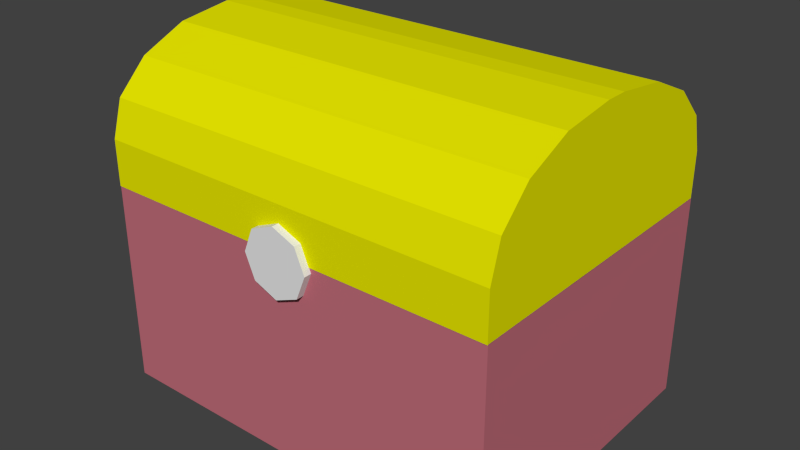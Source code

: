 # Source: Chest.blend  (saved by Blender 2.74.0; exported with 4.5.12 LTS)
import bpy
from mathutils import Matrix  # noqa: F401  (used for matrix-valued properties, if any)

bpy.ops.wm.read_factory_settings(use_empty=True)
scene = bpy.context.scene
scene.name = 'Scene'

# ---- collections
col_collection_1 = bpy.data.collections.new('Collection 1'); scene.collection.children.link(col_collection_1)

# ---- materials (node trees are filled in below, after node groups)
mat_body = bpy.data.materials.new('Body')
mat_body.alpha_threshold = 0.0
mat_body.use_transparent_shadow = False
mat_body.diffuse_color = (0.5277, 0.1533, 0.1926, 1.0)
mat_body.roughness = 0.5
mat_body.specular_intensity = 0.1772
mat_metal = bpy.data.materials.new('Metal')
mat_metal.alpha_threshold = 0.0
mat_metal.use_transparent_shadow = False
mat_metal.roughness = 0.5
mat_metal.specular_intensity = 1.0
mat_lid = bpy.data.materials.new('Lid')
mat_lid.alpha_threshold = 0.0
mat_lid.use_transparent_shadow = False
mat_lid.diffuse_color = (0.8, 0.7897, 0.0, 1.0)
mat_lid.roughness = 0.5
mat_lid.specular_intensity = 0.2911

# ---- material node trees

# ---- world
world_world = bpy.data.worlds.new('World'); scene.world = world_world
world_world.color = (0.05088, 0.05088, 0.05088)
world_world.use_sun_shadow = False
world_world.sun_shadow_jitter_overblur = 0.0
world_world.cycles.sampling_method = 'MANUAL'
world_world.cycles.sample_map_resolution = 256

# ---- meshes
me_body = bpy.data.meshes.new('Body')
me_body.from_pydata([(0.5, 0.375, 0.003212), (0.5, -0.375, 0.003212), (-0.5, -0.375, 0.003212), (-0.5, 0.375, 0.003212), (0.5, 0.375, 0.5032), (0.5, -0.375, 0.5032), (-0.5, -0.375, 0.5032), (-0.5, 0.375, 0.5032), (0.4336, 0.3252, 0.5032), (0.4336, -0.3252, 0.5032), (-0.4336, -0.3252, 0.5032), (-0.4336, 0.3252, 0.5032), (0.4336, 0.3252, 0.08025), (0.4336, -0.3252, 0.08025), (-0.4336, -0.3252, 0.08025), (-0.4336, 0.3252, 0.08025)], [], [(4, 5, 1, 0), (5, 6, 2, 1), (6, 7, 3, 2), (7, 4, 0, 3), (0, 1, 2, 3), (4, 7, 11, 8), (8, 11, 15, 12), (7, 6, 10, 11), (6, 5, 9, 10), (5, 4, 8, 9), (15, 14, 13, 12), (11, 10, 14, 15), (10, 9, 13, 14), (9, 8, 12, 13)])
_uv = me_body.uv_layers.new(name='UVMap')
_uv.uv.foreach_set('vector', [0.0, 0.0, 1.0, 0.0, 1.0, 1.0, 0.0, 1.0, 0.0, 0.0, 1.0, 0.0, 1.0, 1.0, 0.0, 1.0, 0.0, 0.0, 1.0, 0.0, 1.0, 1.0, 0.0, 1.0, 0.0, 0.0, 1.0, 0.0, 1.0, 1.0, 0.0, 1.0, 0.0, 0.0, 1.0, 0.0, 1.0, 1.0, 0.0, 1.0, 0.0, 0.0, 1.0, 0.0, 1.0, 1.0, 0.0, 1.0, 0.0, 0.0, 1.0, 0.0, 1.0, 1.0, 0.0, 1.0, 0.0, 0.0, 1.0, 0.0, 1.0, 1.0, 0.0, 1.0, 0.0, 0.0, 1.0, 0.0, 1.0, 1.0, 0.0, 1.0, 0.0, 0.0, 1.0, 0.0, 1.0, 1.0, 0.0, 1.0, 0.0, 0.0, 1.0, 0.0, 1.0, 1.0, 0.0, 1.0, 0.0, 0.0, 1.0, 0.0, 1.0, 1.0, 0.0, 1.0, 0.0, 0.0, 1.0, 0.0, 1.0, 1.0, 0.0, 1.0, 0.0, 0.0, 1.0, 0.0, 1.0, 1.0, 0.0, 1.0])
me_body.materials.append(mat_body)
me_body.use_remesh_preserve_volume = False
me_body.use_remesh_preserve_attributes = False
me_body.use_mirror_vertex_groups = False
me_body.update()
me_cylinder = bpy.data.meshes.new('Cylinder')
me_cylinder.from_pydata([(0.0, 1.0, -1.0), (0.0, 1.0, 1.0), (0.7071, 0.7071, -1.0), (0.7071, 0.7071, 1.0), (1.0, -4.371e-08, -1.0), (1.0, -4.371e-08, 1.0), (0.7071, -0.7071, -1.0), (0.7071, -0.7071, 1.0), (-8.742e-08, -1.0, -1.0), (-8.742e-08, -1.0, 1.0), (-0.7071, -0.7071, -1.0), (-0.7071, -0.7071, 1.0), (-1.0, 1.192e-08, -1.0), (-1.0, 1.192e-08, 1.0), (-0.7071, 0.7071, -1.0), (-0.7071, 0.7071, 1.0)], [], [(0, 1, 3, 2), (2, 3, 5, 4), (4, 5, 7, 6), (6, 7, 9, 8), (8, 9, 11, 10), (10, 11, 13, 12), (3, 1, 15, 13, 11, 9, 7, 5), (14, 15, 1, 0), (12, 13, 15, 14), (0, 2, 4, 6, 8, 10, 12, 14)])
_uv = me_cylinder.uv_layers.new(name='UVMap')
_uv.uv.foreach_set('vector', [0.0, 0.0, 1.0, 0.0, 1.0, 1.0, 0.0, 1.0, 0.0, 0.0, 1.0, 0.0, 1.0, 1.0, 0.0, 1.0, 0.0, 0.0, 1.0, 0.0, 1.0, 1.0, 0.0, 1.0, 0.0, 0.0, 1.0, 0.0, 1.0, 1.0, 0.0, 1.0, 0.0, 0.0, 1.0, 0.0, 1.0, 1.0, 0.0, 1.0, 0.0, 0.0, 1.0, 0.0, 1.0, 1.0, 0.0, 1.0, 0.5, 1.0, 0.8536, 0.8536, 1.0, 0.5, 0.8536, 0.1464, 0.5, 0.0, 0.1464, 0.1464, 0.0, 0.5, 0.1464, 0.8536, 0.0, 0.0, 1.0, 0.0, 1.0, 1.0, 0.0, 1.0, 0.0, 0.0, 1.0, 0.0, 1.0, 1.0, 0.0, 1.0, 0.5, 1.0, 0.8536, 0.8536, 1.0, 0.5, 0.8536, 0.1464, 0.5, 0.0, 0.1464, 0.1464, 0.0, 0.5, 0.1464, 0.8536])
me_cylinder.materials.append(mat_metal)
me_cylinder.use_remesh_preserve_volume = False
me_cylinder.use_remesh_preserve_attributes = False
me_cylinder.use_mirror_vertex_groups = False
me_cylinder.update()
me_cube_002 = bpy.data.meshes.new('Cube.002')
me_cube_002.from_pydata([(-0.5, -0.75, -0.001052), (-0.5, 0.0, -0.001052), (0.5, 0.0, -0.001052), (0.5, -0.75, -0.001052), (-0.5, -0.75, 0.1108), (-0.5, -0.402, 0.3428), (-0.5, -0.7235, 0.1996), (-0.5, -0.6481, 0.2748), (-0.5, -0.5352, 0.3251), (-0.5, -0.348, 0.3428), (-0.5, 0.0, 0.1108), (-0.5, -0.2148, 0.3251), (-0.5, -0.1019, 0.2748), (-0.5, -0.02649, 0.1996), (0.5, 0.0, 0.1108), (0.5, -0.348, 0.3428), (0.5, -0.02649, 0.1996), (0.5, -0.1019, 0.2748), (0.5, -0.2148, 0.3251), (0.5, -0.402, 0.3428), (0.5, -0.75, 0.1108), (0.5, -0.5352, 0.3251), (0.5, -0.6481, 0.2748), (0.5, -0.7235, 0.1996), (-0.4734, -0.7301, 0.0101), (-0.4734, -0.01993, 0.0101), (0.4734, -0.01993, 0.0101), (0.4734, -0.7301, 0.0101), (-0.4734, -0.7301, 0.116), (-0.4734, -0.4006, 0.3356), (-0.4734, -0.705, 0.2001), (-0.4734, -0.6336, 0.2713), (-0.4734, -0.5267, 0.3189), (-0.4734, -0.3494, 0.3356), (-0.4734, -0.01993, 0.116), (-0.4734, -0.2233, 0.3189), (-0.4734, -0.1164, 0.2713), (-0.4734, -0.04501, 0.2001), (0.4734, -0.01993, 0.116), (0.4734, -0.3494, 0.3356), (0.4734, -0.04501, 0.2001), (0.4734, -0.1164, 0.2713), (0.4734, -0.2233, 0.3189), (0.4734, -0.4006, 0.3356), (0.4734, -0.7301, 0.116), (0.4734, -0.5267, 0.3189), (0.4734, -0.6336, 0.2713), (0.4734, -0.705, 0.2001)], [], [(19, 15, 9, 5), (14, 16, 17, 18, 15, 19, 21, 22, 23, 20, 3, 2), (4, 6, 7, 8, 5, 9, 11, 12, 13, 10, 1, 0), (43, 29, 33, 39), (10, 14, 2, 1), (9, 15, 18, 11), (11, 18, 17, 12), (12, 17, 16, 13), (13, 16, 14, 10), (19, 5, 8, 21), (21, 8, 7, 22), (22, 7, 6, 23), (23, 6, 4, 20), (20, 4, 0, 3), (38, 26, 27, 44, 47, 46, 45, 43, 39, 42, 41, 40), (28, 24, 25, 34, 37, 36, 35, 33, 29, 32, 31, 30), (34, 25, 26, 38), (33, 35, 42, 39), (35, 36, 41, 42), (36, 37, 40, 41), (37, 34, 38, 40), (43, 45, 32, 29), (45, 46, 31, 32), (46, 47, 30, 31), (47, 44, 28, 30), (44, 27, 24, 28), (0, 24, 27, 3), (3, 27, 26, 2), (2, 26, 25, 1), (1, 25, 24, 0)])
_uv = me_cube_002.uv_layers.new(name='UVMap')
_uv.uv.foreach_set('vector', [-0.008254, -0.008254, 1.008, -0.008254, 1.008, 1.008, -0.008254, 1.008, 0.5, 1.008, 0.7541, 0.9402, 0.9402, 0.7541, 1.008, 0.5, 0.9402, 0.2459, 0.7541, 0.05984, 0.5, -0.008254, 0.2459, 0.05984, 0.05984, 0.2459, -0.008254, 0.5, 0.05984, 0.7541, 0.2459, 0.9402, 0.03238, 0.3217, 0.06541, 0.211, 0.1595, 0.1171, 0.3002, 0.0544, 0.4663, 0.03238, 0.5337, 0.03238, 0.6998, 0.0544, 0.8405, 0.1171, 0.9346, 0.211, 0.9676, 0.3217, 0.9676, 0.4611, 0.03238, 0.4611, -0.008254, -0.008254, 1.008, -0.008254, 1.008, 1.008, -0.008254, 1.008, -0.008254, -0.008254, 1.008, -0.008254, 1.008, 1.008, -0.008254, 1.008, -0.008254, -0.008254, 1.008, -0.008254, 1.008, 1.008, -0.008254, 1.008, -0.008254, -0.008254, 1.008, -0.008254, 1.008, 1.008, -0.008254, 1.008, -0.008254, -0.008254, 1.008, -0.008254, 1.008, 1.008, -0.008254, 1.008, -0.008254, -0.008254, 1.008, -0.008254, 1.008, 1.008, -0.008254, 1.008, -0.008254, -0.008254, 1.008, -0.008254, 1.008, 1.008, -0.008254, 1.008, -0.008254, -0.008254, 1.008, -0.008254, 1.008, 1.008, -0.008254, 1.008, -0.008254, -0.008254, 1.008, -0.008254, 1.008, 1.008, -0.008254, 1.008, -0.008254, -0.008254, 1.008, -0.008254, 1.008, 1.008, -0.008254, 1.008, -0.008254, -0.008254, 1.008, -0.008254, 1.008, 1.008, -0.008254, 1.008, 0.5, 1.008, 0.7541, 0.9402, 0.9402, 0.7541, 1.008, 0.5, 0.9402, 0.2459, 0.7541, 0.05984, 0.5, -0.008254, 0.2459, 0.05984, 0.05984, 0.2459, -0.008254, 0.5, 0.05984, 0.7541, 0.2459, 0.9402, 0.5, 1.008, 0.7541, 0.9402, 0.9402, 0.7541, 1.008, 0.5, 0.9402, 0.2459, 0.7541, 0.05984, 0.5, -0.008254, 0.2459, 0.05984, 0.05984, 0.2459, -0.008254, 0.5, 0.05984, 0.7541, 0.2459, 0.9402, -0.008254, -0.008254, 1.008, -0.008254, 1.008, 1.008, -0.008254, 1.008, -0.008254, -0.008254, 1.008, -0.008254, 1.008, 1.008, -0.008254, 1.008, -0.008254, -0.008254, 1.008, -0.008254, 1.008, 1.008, -0.008254, 1.008, -0.008254, -0.008254, 1.008, -0.008254, 1.008, 1.008, -0.008254, 1.008, -0.008254, -0.008254, 1.008, -0.008254, 1.008, 1.008, -0.008254, 1.008, -0.008254, -0.008254, 1.008, -0.008254, 1.008, 1.008, -0.008254, 1.008, -0.008254, -0.008254, 1.008, -0.008254, 1.008, 1.008, -0.008254, 1.008, -0.008254, -0.008254, 1.008, -0.008254, 1.008, 1.008, -0.008254, 1.008, -0.008254, -0.008254, 1.008, -0.008254, 1.008, 1.008, -0.008254, 1.008, -0.008254, -0.008254, 1.008, -0.008254, 1.008, 1.008, -0.008254, 1.008, -0.008254, -0.008254, 1.008, -0.008254, 1.008, 1.008, -0.008254, 1.008, -0.008254, -0.008254, 1.008, -0.008254, 1.008, 1.008, -0.008254, 1.008, -0.008254, -0.008254, 1.008, -0.008254, 1.008, 1.008, -0.008254, 1.008, -0.008254, -0.008254, 1.008, -0.008254, 1.008, 1.008, -0.008254, 1.008])
me_cube_002.materials.append(mat_lid)
me_cube_002.use_remesh_preserve_volume = False
me_cube_002.use_remesh_preserve_attributes = False
me_cube_002.use_mirror_vertex_groups = False
me_cube_002.update()

# ---- objects
ob_chest = bpy.data.objects.new('Chest', me_body)
ob_cylinder = bpy.data.objects.new('Cylinder', me_cylinder)
ob_lid = bpy.data.objects.new('Lid', me_cube_002)

# ---- transforms, parenting, visibility, modifiers, constraints
ob_chest.location = (0.0, 0.0, 0.0)
ob_chest.lineart.crease_threshold = 0.0
ob_cylinder.parent = ob_chest
ob_cylinder.location = (-0.000141, -0.3746, 0.4899)
ob_cylinder.rotation_euler = (1.571, -0.0, 0.0)
ob_cylinder.scale = (0.08251, 0.08251, 0.01898)
ob_cylinder.lineart.crease_threshold = 0.0
ob_lid.parent = ob_chest
ob_lid.location = (-5.615e-08, 0.3738, 0.5032)
ob_lid.lineart.crease_threshold = 0.0

# ---- collection membership
col_collection_1.objects.link(ob_chest)
col_collection_1.objects.link(ob_cylinder)
col_collection_1.objects.link(ob_lid)

# ---- scene / render settings (as saved in the file)
scene.frame_start = 1; scene.frame_end = 60; scene.frame_set(0)
scene.render.engine = 'BLENDER_EEVEE_NEXT'
scene.render.resolution_percentage = 50
scene.render.dither_intensity = 0.0
scene.cycles.use_denoising = False
scene.cycles.samples = 10
scene.cycles.sampling_pattern = 'TABULATED_SOBOL'
scene.cycles.light_sampling_threshold = 0.0
scene.cycles.use_adaptive_sampling = False
scene.cycles.use_light_tree = False
scene.cycles.blur_glossy = 0.0
scene.cycles.pixel_filter_type = 'GAUSSIAN'
scene.cycles.sample_clamp_indirect = 0.0
scene.view_settings.view_transform = 'Standard'
bpy.context.view_layer.update()

# ---- added for rendering (the .blend has no active camera and no usable light): camera, sun
cam_auto = bpy.data.cameras.new('AutoCamera')
cam_auto.lens = 50.0
cam_auto.sensor_width = 36.0
cam_auto.clip_end = 1000.0
ob_auto_camera = bpy.data.objects.new('AutoCamera', cam_auto)
scene.collection.objects.link(ob_auto_camera)
ob_auto_camera.location = (1.40347, -1.69345, 1.54738)
ob_auto_camera.rotation_euler = (1.09748, -7.21219e-08, 0.694738)
scene.camera = ob_auto_camera
light_auto_sun = bpy.data.lights.new('AutoSun', 'SUN')
light_auto_sun.energy = 3.0
light_auto_sun.angle = 0.0523599
ob_auto_sun = bpy.data.objects.new('AutoSun', light_auto_sun)
scene.collection.objects.link(ob_auto_sun)
ob_auto_sun.rotation_euler = (0.872665, 0.174533, 0.523599)
bpy.context.view_layer.update()
